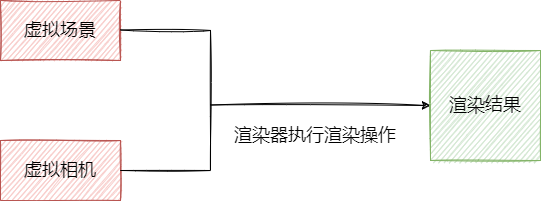

The diagram above was exported from draw.io. Its source (the exported page's mxGraphModel, read from the mxfile embedded in the PNG):
<mxGraphModel dx="1422" dy="762" grid="1" gridSize="10" guides="1" tooltips="1" connect="1" arrows="1" fold="1" page="1" pageScale="1" pageWidth="827" pageHeight="1169" math="0" shadow="0">
  <root>
    <mxCell id="0" />
    <mxCell id="1" parent="0" />
    <mxCell id="lvSKBOe2kcOAElnUV1E6-1" value="&lt;font style=&quot;font-size: 18px&quot;&gt;虚拟场景&lt;/font&gt;" style="rounded=0;whiteSpace=wrap;html=1;sketch=1;fillColor=#f8cecc;strokeColor=#b85450;" parent="1" vertex="1">
      <mxGeometry x="144" y="140" width="120" height="60" as="geometry" />
    </mxCell>
    <mxCell id="lvSKBOe2kcOAElnUV1E6-2" value="&lt;font style=&quot;font-size: 18px&quot;&gt;虚拟相机&lt;/font&gt;" style="rounded=0;whiteSpace=wrap;html=1;sketch=1;fillColor=#f8cecc;strokeColor=#b85450;" parent="1" vertex="1">
      <mxGeometry x="144" y="280" width="120" height="60" as="geometry" />
    </mxCell>
    <mxCell id="lvSKBOe2kcOAElnUV1E6-3" value="" style="endArrow=none;html=1;rounded=0;fontSize=18;sketch=1;" parent="1" edge="1">
      <mxGeometry width="50" height="50" relative="1" as="geometry">
        <mxPoint x="264" y="169.5" as="sourcePoint" />
        <mxPoint x="354" y="170" as="targetPoint" />
      </mxGeometry>
    </mxCell>
    <mxCell id="lvSKBOe2kcOAElnUV1E6-4" value="" style="endArrow=none;html=1;rounded=0;fontSize=18;sketch=1;" parent="1" edge="1">
      <mxGeometry width="50" height="50" relative="1" as="geometry">
        <mxPoint x="264" y="310" as="sourcePoint" />
        <mxPoint x="354" y="310" as="targetPoint" />
      </mxGeometry>
    </mxCell>
    <mxCell id="lvSKBOe2kcOAElnUV1E6-5" value="" style="endArrow=none;html=1;rounded=0;fontSize=18;sketch=1;" parent="1" edge="1">
      <mxGeometry width="50" height="50" relative="1" as="geometry">
        <mxPoint x="354" y="170" as="sourcePoint" />
        <mxPoint x="354" y="310" as="targetPoint" />
      </mxGeometry>
    </mxCell>
    <mxCell id="lvSKBOe2kcOAElnUV1E6-6" value="" style="endArrow=classic;html=1;rounded=0;sketch=1;fontSize=18;entryX=0;entryY=0.5;entryDx=0;entryDy=0;" parent="1" target="lvSKBOe2kcOAElnUV1E6-7" edge="1">
      <mxGeometry width="50" height="50" relative="1" as="geometry">
        <mxPoint x="354" y="244.5" as="sourcePoint" />
        <mxPoint x="525" y="244.5" as="targetPoint" />
      </mxGeometry>
    </mxCell>
    <mxCell id="lvSKBOe2kcOAElnUV1E6-7" value="渲染结果" style="whiteSpace=wrap;html=1;aspect=fixed;sketch=1;fontSize=18;fillColor=#d5e8d4;strokeColor=#82b366;" parent="1" vertex="1">
      <mxGeometry x="574" y="190" width="110" height="110" as="geometry" />
    </mxCell>
    <mxCell id="lvSKBOe2kcOAElnUV1E6-8" value="渲染器执行渲染操作" style="text;html=1;strokeColor=none;fillColor=none;align=center;verticalAlign=middle;whiteSpace=wrap;rounded=0;sketch=1;fontSize=18;fontStyle=0" parent="1" vertex="1">
      <mxGeometry x="374" y="250" width="170" height="50" as="geometry" />
    </mxCell>
  </root>
</mxGraphModel>